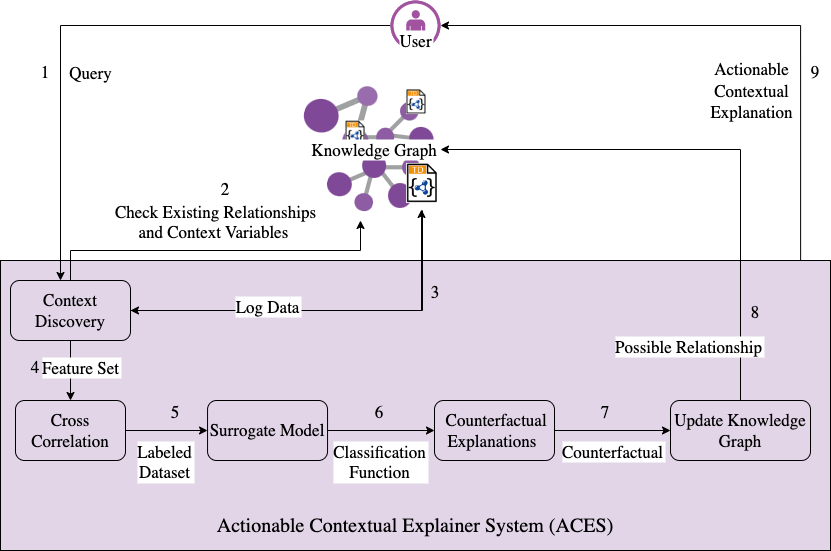

The diagram above was exported from draw.io. Its source (the exported page's mxGraphModel, read from the mxfile embedded in the PNG):
<mxGraphModel dx="612" dy="622" grid="1" gridSize="10" guides="1" tooltips="1" connect="1" arrows="1" fold="1" page="1" pageScale="1" pageWidth="827" pageHeight="1169" math="0" shadow="0">
  <root>
    <mxCell id="0" />
    <mxCell id="1" parent="0" />
    <mxCell id="6zPsPy8lrZ72jhrd7yBu-22" value="" style="sketch=0;aspect=fixed;points=[];align=center;image;fontSize=20;image=img/lib/mscae/Resource_Graph_Explorer.svg;fontFamily=Lucida Console;labelBorderColor=none;" parent="1" vertex="1">
      <mxGeometry x="411" y="157.97" width="49" height="50" as="geometry" />
    </mxCell>
    <mxCell id="dtMTWY6c-mYobH1uZffL-90" value="&#10;&#10;&#10;&#10;&#10;&#10;&#10;&#10;&#10;&#10;Actionable Contextual Explainer System (ACES)" style="rounded=0;whiteSpace=wrap;fillColor=#E1D5E7;fontFamily=Lucida Console;fontSize=20;labelBackgroundColor=none;labelBorderColor=none;" parent="1" vertex="1">
      <mxGeometry x="40" y="260" width="830" height="290" as="geometry" />
    </mxCell>
    <mxCell id="dtMTWY6c-mYobH1uZffL-6" value="" style="sketch=0;aspect=fixed;points=[];align=center;image;fontSize=20;image=img/lib/mscae/Resource_Graph_Explorer.svg;rotation=105;fontFamily=Lucida Console;labelBorderColor=none;" parent="1" vertex="1">
      <mxGeometry x="367.05" y="157.97" width="49" height="50" as="geometry" />
    </mxCell>
    <mxCell id="dtMTWY6c-mYobH1uZffL-5" value="" style="sketch=0;aspect=fixed;points=[];align=center;image;fontSize=20;image=img/lib/mscae/Resource_Graph_Explorer.svg;rotation=-45;fontFamily=Lucida Console;labelBorderColor=none;" parent="1" vertex="1">
      <mxGeometry x="425" y="107.97" width="49" height="50" as="geometry" />
    </mxCell>
    <mxCell id="dtMTWY6c-mYobH1uZffL-84" value="" style="edgeStyle=orthogonalEdgeStyle;rounded=0;orthogonalLoop=1;jettySize=auto;fontFamily=Lucida Console;fontSize=20;labelBorderColor=none;" parent="1" source="dtMTWY6c-mYobH1uZffL-1" edge="1">
      <mxGeometry relative="1" as="geometry">
        <mxPoint x="100" y="280" as="targetPoint" />
        <Array as="points">
          <mxPoint x="100" y="25" />
          <mxPoint x="100" y="280" />
        </Array>
      </mxGeometry>
    </mxCell>
    <mxCell id="dtMTWY6c-mYobH1uZffL-91" value="Query" style="edgeLabel;align=center;verticalAlign=middle;resizable=0;points=[];fontSize=17;fontFamily=Lucida Console;labelBorderColor=none;labelBackgroundColor=none;" parent="dtMTWY6c-mYobH1uZffL-84" vertex="1" connectable="0">
      <mxGeometry x="0.3196" y="2" relative="1" as="geometry">
        <mxPoint x="28" y="-10" as="offset" />
      </mxGeometry>
    </mxCell>
    <mxCell id="dtMTWY6c-mYobH1uZffL-1" value="" style="verticalLabelPosition=bottom;sketch=0;fillColor=#A153A0;strokeColor=#ffffff;verticalAlign=top;align=center;points=[[0,0.5,0],[0.125,0.25,0],[0.25,0,0],[0.5,0,0],[0.75,0,0],[0.875,0.25,0],[1,0.5,0],[0.875,0.75,0],[0.75,1,0],[0.5,1,0],[0.125,0.75,0]];pointerEvents=1;shape=mxgraph.cisco_safe.compositeIcon;bgIcon=ellipse;resIcon=mxgraph.cisco_safe.design.user;fontFamily=Lucida Console;fontSize=17;labelBorderColor=none;" parent="1" vertex="1">
      <mxGeometry x="430" width="50" height="50" as="geometry" />
    </mxCell>
    <mxCell id="dtMTWY6c-mYobH1uZffL-4" value="" style="sketch=0;aspect=fixed;points=[];align=center;image;fontSize=20;image=img/lib/mscae/Resource_Graph_Explorer.svg;fontFamily=Lucida Console;labelBorderColor=none;" parent="1" vertex="1">
      <mxGeometry x="385.11" y="127.97" width="49" height="50" as="geometry" />
    </mxCell>
    <mxCell id="6zPsPy8lrZ72jhrd7yBu-10" style="edgeStyle=orthogonalEdgeStyle;rounded=0;orthogonalLoop=1;jettySize=auto;html=1;entryX=1;entryY=0.5;entryDx=0;entryDy=0;entryPerimeter=0;fontSize=18;exitX=0.964;exitY=0;exitDx=0;exitDy=0;exitPerimeter=0;" parent="1" source="dtMTWY6c-mYobH1uZffL-90" target="dtMTWY6c-mYobH1uZffL-1" edge="1">
      <mxGeometry relative="1" as="geometry">
        <mxPoint x="430" y="80" as="sourcePoint" />
        <Array as="points">
          <mxPoint x="840" y="25" />
        </Array>
      </mxGeometry>
    </mxCell>
    <mxCell id="6zPsPy8lrZ72jhrd7yBu-11" value="&lt;font face=&quot;Lucida Console&quot; style=&quot;font-size: 17px;&quot;&gt;Actionable&lt;br style=&quot;border-color: var(--border-color); padding: 0px; margin: 0px;&quot;&gt;&lt;span style=&quot;&quot;&gt;Contextual&lt;/span&gt;&lt;br style=&quot;border-color: var(--border-color); padding: 0px; margin: 0px;&quot;&gt;&lt;span style=&quot;&quot;&gt;Explanation&lt;/span&gt;&lt;/font&gt;" style="edgeLabel;html=1;align=center;verticalAlign=middle;resizable=0;points=[];fontSize=18;labelBackgroundColor=none;" parent="6zPsPy8lrZ72jhrd7yBu-10" vertex="1" connectable="0">
      <mxGeometry x="-0.4257" y="1" relative="1" as="geometry">
        <mxPoint x="-49" as="offset" />
      </mxGeometry>
    </mxCell>
    <mxCell id="dtMTWY6c-mYobH1uZffL-7" value="" style="sketch=0;aspect=fixed;points=[];align=center;image;fontSize=20;image=img/lib/mscae/Resource_Graph_Explorer.svg;rotation=105;fontFamily=Lucida Console;labelBorderColor=none;" parent="1" vertex="1">
      <mxGeometry x="344.4" y="79" width="68.6" height="70" as="geometry" />
    </mxCell>
    <mxCell id="dtMTWY6c-mYobH1uZffL-78" value="" style="edgeStyle=orthogonalEdgeStyle;rounded=0;orthogonalLoop=1;jettySize=auto;exitX=0.5;exitY=0;exitDx=0;exitDy=0;fontFamily=Lucida Console;fontSize=20;labelBorderColor=none;" parent="1" source="dtMTWY6c-mYobH1uZffL-43" edge="1">
      <mxGeometry relative="1" as="geometry">
        <mxPoint x="400" y="220" as="targetPoint" />
        <Array as="points">
          <mxPoint x="110" y="250" />
          <mxPoint x="400" y="250" />
        </Array>
      </mxGeometry>
    </mxCell>
    <mxCell id="dtMTWY6c-mYobH1uZffL-94" value="Check Existing Relationships &#10;and Context Variables " style="edgeLabel;align=center;verticalAlign=middle;resizable=0;points=[];fontSize=17;fontFamily=Lucida Console;labelBorderColor=none;labelBackgroundColor=none;" parent="dtMTWY6c-mYobH1uZffL-78" vertex="1" connectable="0">
      <mxGeometry x="-0.0181" y="2" relative="1" as="geometry">
        <mxPoint x="3" y="-28" as="offset" />
      </mxGeometry>
    </mxCell>
    <mxCell id="dtMTWY6c-mYobH1uZffL-79" value="" style="edgeStyle=orthogonalEdgeStyle;rounded=0;orthogonalLoop=1;jettySize=auto;fontFamily=Lucida Console;fontSize=20;labelBorderColor=none;" parent="1" source="dtMTWY6c-mYobH1uZffL-43" target="dtMTWY6c-mYobH1uZffL-54" edge="1">
      <mxGeometry relative="1" as="geometry" />
    </mxCell>
    <mxCell id="dtMTWY6c-mYobH1uZffL-95" value="Feature Set" style="edgeLabel;align=center;verticalAlign=middle;resizable=0;points=[];fontSize=17;fontFamily=Lucida Console;labelBackgroundColor=default;labelBorderColor=none;" parent="dtMTWY6c-mYobH1uZffL-79" vertex="1" connectable="0">
      <mxGeometry x="-0.1333" y="1" relative="1" as="geometry">
        <mxPoint x="9" as="offset" />
      </mxGeometry>
    </mxCell>
    <mxCell id="dtMTWY6c-mYobH1uZffL-43" value="Context Discovery" style="rounded=1;whiteSpace=wrap;fontFamily=Lucida Console;align=center;fontSize=17;labelBackgroundColor=none;spacing=2;labelBorderColor=none;fillColor=none;" parent="1" vertex="1">
      <mxGeometry x="50" y="280" width="120" height="60" as="geometry" />
    </mxCell>
    <mxCell id="dtMTWY6c-mYobH1uZffL-81" value="" style="edgeStyle=orthogonalEdgeStyle;rounded=0;orthogonalLoop=1;jettySize=auto;fontFamily=Lucida Console;fontSize=20;labelBorderColor=none;" parent="1" source="dtMTWY6c-mYobH1uZffL-45" target="dtMTWY6c-mYobH1uZffL-57" edge="1">
      <mxGeometry relative="1" as="geometry" />
    </mxCell>
    <mxCell id="dtMTWY6c-mYobH1uZffL-97" value="Classification&#10;Function" style="edgeLabel;align=center;verticalAlign=middle;resizable=0;points=[];fontSize=17;fontFamily=Lucida Console;labelBorderColor=none;" parent="dtMTWY6c-mYobH1uZffL-81" vertex="1" connectable="0">
      <mxGeometry x="0.1048" y="-1" relative="1" as="geometry">
        <mxPoint x="-7" y="29" as="offset" />
      </mxGeometry>
    </mxCell>
    <mxCell id="dtMTWY6c-mYobH1uZffL-45" value="Surrogate Model" style="rounded=1;whiteSpace=wrap;fontFamily=Lucida Console;align=center;fontSize=17;labelBackgroundColor=none;spacing=2;fillColor=none;strokeColor=default;labelBorderColor=none;" parent="1" vertex="1">
      <mxGeometry x="247.05" y="400" width="120" height="60" as="geometry" />
    </mxCell>
    <mxCell id="dtMTWY6c-mYobH1uZffL-86" value="" style="edgeStyle=orthogonalEdgeStyle;rounded=0;orthogonalLoop=1;jettySize=auto;fontFamily=Lucida Console;fontSize=20;labelBorderColor=none;exitX=0.5;exitY=0;exitDx=0;exitDy=0;" parent="1" source="dtMTWY6c-mYobH1uZffL-50" edge="1">
      <mxGeometry relative="1" as="geometry">
        <mxPoint x="757" y="399" as="sourcePoint" />
        <mxPoint x="480" y="149" as="targetPoint" />
        <Array as="points">
          <mxPoint x="780" y="149" />
        </Array>
      </mxGeometry>
    </mxCell>
    <mxCell id="dtMTWY6c-mYobH1uZffL-99" value="Possible Relationship" style="edgeLabel;align=center;verticalAlign=middle;resizable=0;points=[];fontSize=17;fontFamily=Lucida Console;labelBorderColor=none;" parent="dtMTWY6c-mYobH1uZffL-86" vertex="1" connectable="0">
      <mxGeometry x="-0.1524" y="-1" relative="1" as="geometry">
        <mxPoint x="-53" y="179" as="offset" />
      </mxGeometry>
    </mxCell>
    <mxCell id="dtMTWY6c-mYobH1uZffL-50" value="Update Knowledge Graph" style="rounded=1;whiteSpace=wrap;fontFamily=Lucida Console;align=center;fontSize=17;labelBackgroundColor=none;spacing=2;labelBorderColor=none;fillColor=none;" parent="1" vertex="1">
      <mxGeometry x="710" y="400" width="140" height="60" as="geometry" />
    </mxCell>
    <mxCell id="dtMTWY6c-mYobH1uZffL-80" value="" style="edgeStyle=orthogonalEdgeStyle;rounded=0;orthogonalLoop=1;jettySize=auto;entryX=0;entryY=0.5;entryDx=0;entryDy=0;fontFamily=Lucida Console;fontSize=20;labelBorderColor=none;" parent="1" source="dtMTWY6c-mYobH1uZffL-54" target="dtMTWY6c-mYobH1uZffL-45" edge="1">
      <mxGeometry relative="1" as="geometry" />
    </mxCell>
    <mxCell id="dtMTWY6c-mYobH1uZffL-96" value="Labeled &#10;Dataset" style="edgeLabel;align=center;verticalAlign=middle;resizable=0;points=[];fontSize=17;fontFamily=Lucida Console;labelBorderColor=none;" parent="dtMTWY6c-mYobH1uZffL-80" vertex="1" connectable="0">
      <mxGeometry x="0.0413" y="-1" relative="1" as="geometry">
        <mxPoint x="-4" y="29" as="offset" />
      </mxGeometry>
    </mxCell>
    <mxCell id="dtMTWY6c-mYobH1uZffL-54" value="Cross Correlation" style="rounded=1;whiteSpace=wrap;fontFamily=Lucida Console;align=center;fontSize=17;labelBackgroundColor=none;spacing=2;labelBorderColor=none;fillColor=none;" parent="1" vertex="1">
      <mxGeometry x="55" y="400" width="110" height="60" as="geometry" />
    </mxCell>
    <mxCell id="dtMTWY6c-mYobH1uZffL-82" value="" style="edgeStyle=orthogonalEdgeStyle;rounded=0;orthogonalLoop=1;jettySize=auto;entryX=0;entryY=0.5;entryDx=0;entryDy=0;fontFamily=Lucida Console;fontSize=20;labelBorderColor=none;" parent="1" source="dtMTWY6c-mYobH1uZffL-57" target="dtMTWY6c-mYobH1uZffL-50" edge="1">
      <mxGeometry relative="1" as="geometry" />
    </mxCell>
    <mxCell id="dtMTWY6c-mYobH1uZffL-98" value="Counterfactual" style="edgeLabel;align=center;verticalAlign=middle;resizable=0;points=[];fontSize=17;fontFamily=Lucida Console;labelBorderColor=none;" parent="dtMTWY6c-mYobH1uZffL-82" vertex="1" connectable="0">
      <mxGeometry x="0.0286" y="1" relative="1" as="geometry">
        <mxPoint x="-2" y="21" as="offset" />
      </mxGeometry>
    </mxCell>
    <mxCell id="dtMTWY6c-mYobH1uZffL-57" value=" Counterfactual Explanations " style="rounded=1;whiteSpace=wrap;fontFamily=Lucida Console;align=center;fontSize=17;labelBackgroundColor=none;spacing=2;labelBorderColor=none;fillColor=none;" parent="1" vertex="1">
      <mxGeometry x="474" y="400" width="120" height="60" as="geometry" />
    </mxCell>
    <mxCell id="dtMTWY6c-mYobH1uZffL-101" value="1" style="text;align=center;verticalAlign=middle;resizable=0;points=[];autosize=1;strokeColor=none;fillColor=none;fontSize=17;fontFamily=Lucida Console;labelBorderColor=none;" parent="1" vertex="1">
      <mxGeometry x="70" y="55" width="30" height="30" as="geometry" />
    </mxCell>
    <mxCell id="dtMTWY6c-mYobH1uZffL-102" value="2" style="text;align=center;verticalAlign=middle;resizable=0;points=[];autosize=1;strokeColor=none;fillColor=none;fontSize=17;fontFamily=Lucida Console;labelBorderColor=none;" parent="1" vertex="1">
      <mxGeometry x="250" y="172.97" width="30" height="30" as="geometry" />
    </mxCell>
    <mxCell id="dtMTWY6c-mYobH1uZffL-105" value="5" style="text;align=center;verticalAlign=middle;resizable=0;points=[];autosize=1;strokeColor=none;fillColor=none;fontSize=17;fontFamily=Lucida Console;labelBorderColor=none;" parent="1" vertex="1">
      <mxGeometry x="200" y="395" width="30" height="30" as="geometry" />
    </mxCell>
    <mxCell id="dtMTWY6c-mYobH1uZffL-106" value="6" style="text;align=center;verticalAlign=middle;resizable=0;points=[];autosize=1;strokeColor=none;fillColor=none;fontSize=17;fontFamily=Lucida Console;labelBorderColor=none;" parent="1" vertex="1">
      <mxGeometry x="404.11" y="395" width="30" height="30" as="geometry" />
    </mxCell>
    <mxCell id="dtMTWY6c-mYobH1uZffL-107" value="7" style="text;align=center;verticalAlign=middle;resizable=0;points=[];autosize=1;strokeColor=none;fillColor=none;fontSize=17;fontFamily=Lucida Console;labelBorderColor=none;" parent="1" vertex="1">
      <mxGeometry x="630" y="395" width="30" height="30" as="geometry" />
    </mxCell>
    <mxCell id="dtMTWY6c-mYobH1uZffL-109" value="8" style="text;align=center;verticalAlign=middle;resizable=0;points=[];autosize=1;strokeColor=none;fillColor=none;fontSize=17;fontFamily=Lucida Console;labelBorderColor=none;" parent="1" vertex="1">
      <mxGeometry x="780" y="295" width="30" height="30" as="geometry" />
    </mxCell>
    <mxCell id="6zPsPy8lrZ72jhrd7yBu-13" style="edgeStyle=orthogonalEdgeStyle;rounded=0;orthogonalLoop=1;jettySize=auto;html=1;fontFamily=Lucida Console;fontSize=18;" parent="1" target="dtMTWY6c-mYobH1uZffL-43" edge="1">
      <mxGeometry relative="1" as="geometry">
        <mxPoint x="380" y="310" as="targetPoint" />
        <Array as="points">
          <mxPoint x="462" y="310" />
        </Array>
        <mxPoint x="462" y="210" as="sourcePoint" />
      </mxGeometry>
    </mxCell>
    <mxCell id="dtMTWY6c-mYobH1uZffL-113" value="" style="shape=image;verticalLabelPosition=bottom;labelBackgroundColor=default;verticalAlign=top;aspect=fixed;imageAspect=0;image=data:image/png,(base64 omitted: 2560 chars);labelBorderColor=none;" parent="1" vertex="1">
      <mxGeometry x="446.05" y="162.97" width="31.57" height="40" as="geometry" />
    </mxCell>
    <mxCell id="6zPsPy8lrZ72jhrd7yBu-1" value="" style="shape=image;verticalLabelPosition=bottom;labelBackgroundColor=default;verticalAlign=top;aspect=fixed;imageAspect=0;image=data:image/png,(base64 omitted: 2560 chars);labelBorderColor=none;" parent="1" vertex="1">
      <mxGeometry x="446.05" y="89" width="19.78" height="25.06" as="geometry" />
    </mxCell>
    <mxCell id="6zPsPy8lrZ72jhrd7yBu-2" value="" style="shape=image;verticalLabelPosition=bottom;labelBackgroundColor=default;verticalAlign=top;aspect=fixed;imageAspect=0;image=data:image/png,(base64 omitted: 2560 chars);labelBorderColor=none;" parent="1" vertex="1">
      <mxGeometry x="385.11" y="120.44" width="19.78" height="25.06" as="geometry" />
    </mxCell>
    <mxCell id="6zPsPy8lrZ72jhrd7yBu-14" style="edgeStyle=orthogonalEdgeStyle;rounded=0;orthogonalLoop=1;jettySize=auto;html=1;entryX=0.462;entryY=0.845;entryDx=0;entryDy=0;entryPerimeter=0;fontFamily=Lucida Console;fontSize=18;" parent="1" source="dtMTWY6c-mYobH1uZffL-43" edge="1">
      <mxGeometry relative="1" as="geometry">
        <mxPoint x="461.03600000000006" y="208.99498432317012" as="targetPoint" />
        <mxPoint x="380" y="310" as="sourcePoint" />
        <Array as="points">
          <mxPoint x="461" y="310" />
        </Array>
      </mxGeometry>
    </mxCell>
    <mxCell id="6zPsPy8lrZ72jhrd7yBu-8" value="3" style="text;align=center;verticalAlign=middle;resizable=0;points=[];autosize=1;strokeColor=none;fillColor=none;fontSize=17;fontFamily=Lucida Console;labelBorderColor=none;" parent="1" vertex="1">
      <mxGeometry x="460" y="275" width="30" height="30" as="geometry" />
    </mxCell>
    <mxCell id="6zPsPy8lrZ72jhrd7yBu-17" value="9" style="text;align=center;verticalAlign=middle;resizable=0;points=[];autosize=1;strokeColor=none;fillColor=none;fontSize=17;fontFamily=Lucida Console;labelBorderColor=none;" parent="1" vertex="1">
      <mxGeometry x="840" y="55" width="30" height="30" as="geometry" />
    </mxCell>
    <mxCell id="6zPsPy8lrZ72jhrd7yBu-26" value="User" style="edgeLabel;align=center;verticalAlign=middle;resizable=0;points=[];fontSize=17;fontFamily=Lucida Console;labelBorderColor=none;" parent="1" vertex="1" connectable="0">
      <mxGeometry x="455.0017647058822" y="40" as="geometry">
        <mxPoint y="-1" as="offset" />
      </mxGeometry>
    </mxCell>
    <mxCell id="6zPsPy8lrZ72jhrd7yBu-27" value="Knowledge Graph" style="edgeLabel;align=center;verticalAlign=middle;resizable=0;points=[];fontSize=17;fontFamily=Lucida Console;labelBorderColor=none;" parent="1" vertex="1" connectable="0">
      <mxGeometry x="409.6117647058822" y="152.97" as="geometry">
        <mxPoint x="4" y="-5" as="offset" />
      </mxGeometry>
    </mxCell>
    <mxCell id="damn4pfAVmbFW5AuS0XU-1" value="4" style="text;align=center;verticalAlign=middle;resizable=0;points=[];autosize=1;strokeColor=none;fillColor=none;fontSize=17;fontFamily=Lucida Console;labelBorderColor=none;" parent="1" vertex="1">
      <mxGeometry x="60" y="350" width="30" height="30" as="geometry" />
    </mxCell>
    <mxCell id="t7QAQgZTktnp1yA7ihZi-3" value="Log Data" style="edgeLabel;align=center;verticalAlign=middle;resizable=0;points=[];fontSize=17;fontFamily=Lucida Console;labelBackgroundColor=default;labelBorderColor=none;" parent="1" vertex="1" connectable="0">
      <mxGeometry x="307.05" y="305" as="geometry" />
    </mxCell>
  </root>
</mxGraphModel>